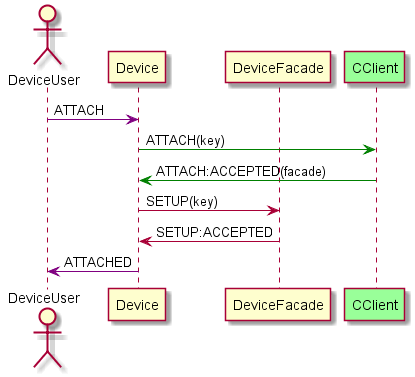

The diagram above was rendered by PlantUML. Its source (embedded in the PNG):
@startuml

actor DeviceUser
participant Device
participant DeviceFacade
participant CClient #99FF99

DeviceUser -[#purple]> Device: ATTACH

Device -[#green]> CClient: ATTACH(key)


CClient -[#green]> Device: ATTACH:ACCEPTED(facade)

Device -> DeviceFacade: SETUP(key)


DeviceFacade -> Device: SETUP:ACCEPTED

Device -[#purple]> DeviceUser: ATTACHED

@enduml